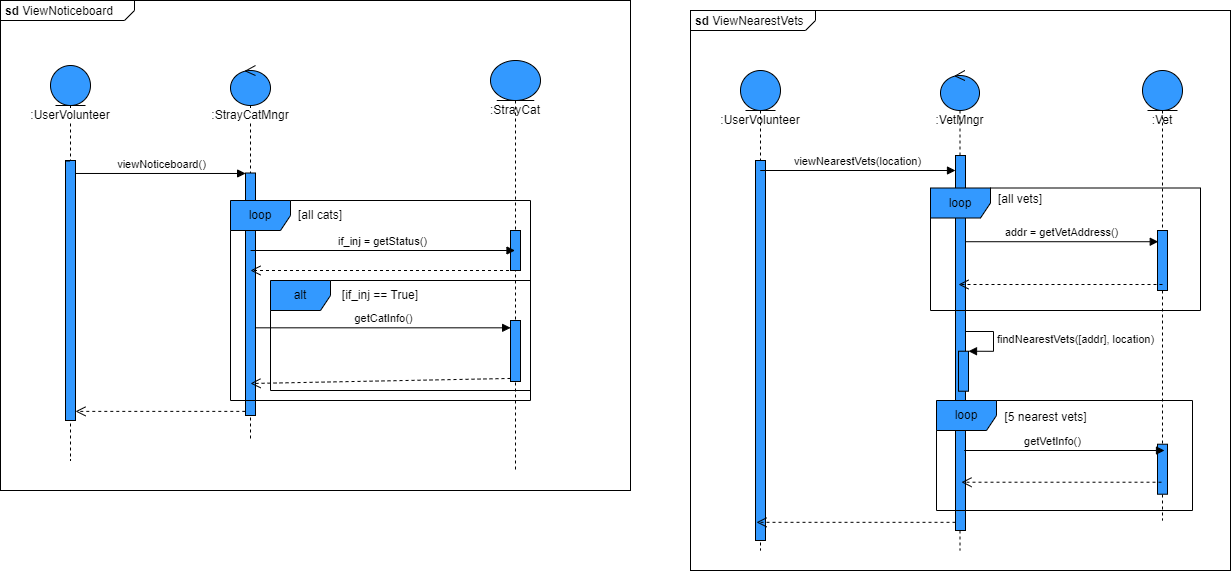

The diagram above was exported from draw.io. Its source (the exported page's mxGraphModel, read from the mxfile embedded in the PNG):
<mxGraphModel dx="2871" dy="-249" grid="1" gridSize="10" guides="1" tooltips="1" connect="1" arrows="1" fold="1" page="1" pageScale="1" pageWidth="827" pageHeight="1169" math="0" shadow="0">
  <root>
    <mxCell id="Eg5IPM7EQnsParJ9ZVP6-0" />
    <mxCell id="Eg5IPM7EQnsParJ9ZVP6-1" parent="Eg5IPM7EQnsParJ9ZVP6-0" />
    <mxCell id="Eg5IPM7EQnsParJ9ZVP6-2" value="&lt;p style=&quot;margin: 0px ; margin-top: 4px ; margin-left: 5px ; text-align: left&quot;&gt;&lt;b&gt;sd&lt;/b&gt;&amp;nbsp;ViewNearestVets&lt;/p&gt;" style="html=1;shape=mxgraph.sysml.package;overflow=fill;labelX=125.31;align=left;spacingLeft=5;verticalAlign=top;spacingTop=-3;labelBackgroundColor=none;fillColor=default;" parent="Eg5IPM7EQnsParJ9ZVP6-1" vertex="1">
      <mxGeometry x="130" y="1580" width="540" height="560" as="geometry" />
    </mxCell>
    <mxCell id="Eg5IPM7EQnsParJ9ZVP6-3" value=":VetMngr" style="shape=umlLifeline;participant=umlControl;perimeter=lifelinePerimeter;whiteSpace=wrap;html=1;container=1;collapsible=0;recursiveResize=0;verticalAlign=top;spacingTop=36;outlineConnect=0;fillColor=#3399FF;" parent="Eg5IPM7EQnsParJ9ZVP6-1" vertex="1">
      <mxGeometry x="380" y="1640" width="39" height="480" as="geometry" />
    </mxCell>
    <mxCell id="Eg5IPM7EQnsParJ9ZVP6-4" value="" style="html=1;points=[];perimeter=orthogonalPerimeter;fillColor=#3399FF;" parent="Eg5IPM7EQnsParJ9ZVP6-3" vertex="1">
      <mxGeometry x="15" y="85" width="10" height="375" as="geometry" />
    </mxCell>
    <mxCell id="Eg5IPM7EQnsParJ9ZVP6-5" value="" style="html=1;points=[];perimeter=orthogonalPerimeter;fillColor=#3399FF;" parent="Eg5IPM7EQnsParJ9ZVP6-3" vertex="1">
      <mxGeometry x="18" y="280.72" width="10" height="40" as="geometry" />
    </mxCell>
    <mxCell id="Eg5IPM7EQnsParJ9ZVP6-6" value="findNearestVets([addr], location)" style="edgeStyle=orthogonalEdgeStyle;html=1;align=left;spacingLeft=2;endArrow=block;rounded=0;entryX=1;entryY=0;" parent="Eg5IPM7EQnsParJ9ZVP6-3" source="Eg5IPM7EQnsParJ9ZVP6-4" target="Eg5IPM7EQnsParJ9ZVP6-5" edge="1">
      <mxGeometry relative="1" as="geometry">
        <mxPoint x="27.700000000000273" y="259.0000000000002" as="sourcePoint" />
        <Array as="points">
          <mxPoint x="53" y="261" />
          <mxPoint x="53" y="281" />
        </Array>
      </mxGeometry>
    </mxCell>
    <mxCell id="Eg5IPM7EQnsParJ9ZVP6-7" value=":UserVolunteer" style="shape=umlLifeline;participant=umlEntity;perimeter=lifelinePerimeter;whiteSpace=wrap;html=1;container=1;collapsible=0;recursiveResize=0;verticalAlign=top;spacingTop=36;outlineConnect=0;fillColor=#3399FF;" parent="Eg5IPM7EQnsParJ9ZVP6-1" vertex="1">
      <mxGeometry x="180" y="1640" width="40" height="480" as="geometry" />
    </mxCell>
    <mxCell id="Eg5IPM7EQnsParJ9ZVP6-8" value="" style="html=1;points=[];perimeter=orthogonalPerimeter;fillColor=#3399FF;" parent="Eg5IPM7EQnsParJ9ZVP6-7" vertex="1">
      <mxGeometry x="15" y="90" width="10" height="380" as="geometry" />
    </mxCell>
    <mxCell id="Eg5IPM7EQnsParJ9ZVP6-9" value="viewNearestVets(location)" style="html=1;verticalAlign=bottom;endArrow=block;rounded=0;" parent="Eg5IPM7EQnsParJ9ZVP6-1" edge="1">
      <mxGeometry x="0.3667" width="80" relative="1" as="geometry">
        <mxPoint x="315" y="1740" as="sourcePoint" />
        <mxPoint x="395" y="1740" as="targetPoint" />
        <Array as="points">
          <mxPoint x="200" y="1740" />
        </Array>
        <mxPoint as="offset" />
      </mxGeometry>
    </mxCell>
    <mxCell id="Eg5IPM7EQnsParJ9ZVP6-10" value=":Vet" style="shape=umlLifeline;participant=umlEntity;perimeter=lifelinePerimeter;whiteSpace=wrap;html=1;container=1;collapsible=0;recursiveResize=0;verticalAlign=top;spacingTop=36;outlineConnect=0;fillColor=#3399FF;" parent="Eg5IPM7EQnsParJ9ZVP6-1" vertex="1">
      <mxGeometry x="582" y="1640" width="40" height="450" as="geometry" />
    </mxCell>
    <mxCell id="Eg5IPM7EQnsParJ9ZVP6-11" value="" style="html=1;points=[];perimeter=orthogonalPerimeter;labelBackgroundColor=none;fillColor=#3399FF;direction=east;" parent="Eg5IPM7EQnsParJ9ZVP6-10" vertex="1">
      <mxGeometry x="15" y="160" width="10" height="60" as="geometry" />
    </mxCell>
    <mxCell id="Eg5IPM7EQnsParJ9ZVP6-12" value="" style="html=1;points=[];perimeter=orthogonalPerimeter;fillColor=#3399FF;" parent="Eg5IPM7EQnsParJ9ZVP6-10" vertex="1">
      <mxGeometry x="15" y="373.72" width="10" height="50" as="geometry" />
    </mxCell>
    <mxCell id="Eg5IPM7EQnsParJ9ZVP6-13" value="" style="html=1;verticalAlign=bottom;endArrow=open;dashed=1;endSize=8;rounded=0;" parent="Eg5IPM7EQnsParJ9ZVP6-1" edge="1">
      <mxGeometry relative="1" as="geometry">
        <mxPoint x="600.9999999999995" y="2051.72" as="sourcePoint" />
        <mxPoint x="400.99999999999955" y="2051.72" as="targetPoint" />
        <Array as="points">
          <mxPoint x="601" y="2051.72" />
        </Array>
      </mxGeometry>
    </mxCell>
    <mxCell id="Eg5IPM7EQnsParJ9ZVP6-14" value="" style="html=1;verticalAlign=bottom;endArrow=open;dashed=1;endSize=8;rounded=0;entryX=0.5;entryY=0.955;entryDx=0;entryDy=0;entryPerimeter=0;" parent="Eg5IPM7EQnsParJ9ZVP6-1" edge="1">
      <mxGeometry relative="1" as="geometry">
        <mxPoint x="395" y="2091.82" as="sourcePoint" />
        <mxPoint x="195.99999999999955" y="2091.82" as="targetPoint" />
        <Array as="points" />
      </mxGeometry>
    </mxCell>
    <mxCell id="Eg5IPM7EQnsParJ9ZVP6-15" value="&lt;p style=&quot;margin: 0px ; margin-top: 4px ; margin-left: 5px ; text-align: left&quot;&gt;&lt;span style=&quot;background-color: rgb(255 , 255 , 255)&quot;&gt;&lt;b&gt;sd&lt;/b&gt;&amp;nbsp;ViewNoticeboard&lt;/span&gt;&lt;/p&gt;" style="html=1;shape=mxgraph.sysml.package;overflow=fill;labelX=134.5;align=left;spacingLeft=5;verticalAlign=top;spacingTop=-3;fillColor=default;" parent="Eg5IPM7EQnsParJ9ZVP6-1" vertex="1">
      <mxGeometry x="-560" y="1570" width="630" height="490" as="geometry" />
    </mxCell>
    <mxCell id="Eg5IPM7EQnsParJ9ZVP6-16" value=":UserVolunteer" style="shape=umlLifeline;participant=umlEntity;perimeter=lifelinePerimeter;whiteSpace=wrap;html=1;container=1;collapsible=0;recursiveResize=0;verticalAlign=top;spacingTop=36;outlineConnect=0;labelBackgroundColor=#FFFFFF;fillColor=#3399FF;" parent="Eg5IPM7EQnsParJ9ZVP6-1" vertex="1">
      <mxGeometry x="-510" y="1635" width="40" height="395" as="geometry" />
    </mxCell>
    <mxCell id="Eg5IPM7EQnsParJ9ZVP6-17" value=":StrayCatMngr" style="shape=umlLifeline;participant=umlControl;perimeter=lifelinePerimeter;whiteSpace=wrap;html=1;container=1;collapsible=0;recursiveResize=0;verticalAlign=top;spacingTop=36;outlineConnect=0;labelBackgroundColor=#FFFFFF;fillColor=#3399FF;" parent="Eg5IPM7EQnsParJ9ZVP6-1" vertex="1">
      <mxGeometry x="-330" y="1635" width="40" height="375" as="geometry" />
    </mxCell>
    <mxCell id="Eg5IPM7EQnsParJ9ZVP6-18" value="" style="html=1;points=[];perimeter=orthogonalPerimeter;labelBackgroundColor=none;fillColor=#3399FF;" parent="Eg5IPM7EQnsParJ9ZVP6-17" vertex="1">
      <mxGeometry x="15" y="107.5" width="10" height="242.5" as="geometry" />
    </mxCell>
    <mxCell id="Eg5IPM7EQnsParJ9ZVP6-19" value="[5 nearest vets]" style="text;html=1;strokeColor=none;fillColor=none;align=center;verticalAlign=middle;whiteSpace=wrap;rounded=0;labelBackgroundColor=#FFFFFF;" parent="Eg5IPM7EQnsParJ9ZVP6-1" vertex="1">
      <mxGeometry x="435" y="1971.72" width="101" height="30" as="geometry" />
    </mxCell>
    <mxCell id="Eg5IPM7EQnsParJ9ZVP6-20" value="loop" style="shape=umlFrame;whiteSpace=wrap;html=1;labelBackgroundColor=none;fillColor=#3399FF;" parent="Eg5IPM7EQnsParJ9ZVP6-1" vertex="1">
      <mxGeometry x="376" y="1970" width="256" height="110" as="geometry" />
    </mxCell>
    <mxCell id="Eg5IPM7EQnsParJ9ZVP6-21" value="viewNoticeboard()" style="html=1;verticalAlign=bottom;endArrow=block;entryX=0.012;entryY=0.002;rounded=0;entryDx=0;entryDy=0;entryPerimeter=0;startArrow=none;" parent="Eg5IPM7EQnsParJ9ZVP6-1" source="Eg5IPM7EQnsParJ9ZVP6-30" target="Eg5IPM7EQnsParJ9ZVP6-18" edge="1">
      <mxGeometry relative="1" as="geometry">
        <mxPoint x="-483" y="1746" as="sourcePoint" />
      </mxGeometry>
    </mxCell>
    <mxCell id="Eg5IPM7EQnsParJ9ZVP6-22" value="loop" style="shape=umlFrame;whiteSpace=wrap;html=1;labelBackgroundColor=none;fillColor=#3399FF;" parent="Eg5IPM7EQnsParJ9ZVP6-1" vertex="1">
      <mxGeometry x="-330" y="1770" width="300" height="200" as="geometry" />
    </mxCell>
    <mxCell id="Eg5IPM7EQnsParJ9ZVP6-23" value=":StrayCat" style="shape=umlLifeline;participant=umlEntity;perimeter=lifelinePerimeter;whiteSpace=wrap;html=1;container=1;collapsible=0;recursiveResize=0;verticalAlign=top;spacingTop=36;outlineConnect=0;labelBackgroundColor=none;fillColor=#3399FF;" parent="Eg5IPM7EQnsParJ9ZVP6-1" vertex="1">
      <mxGeometry x="-70" y="1630" width="50" height="409" as="geometry" />
    </mxCell>
    <mxCell id="Eg5IPM7EQnsParJ9ZVP6-24" value="" style="html=1;points=[];perimeter=orthogonalPerimeter;labelBackgroundColor=none;fillColor=#3399FF;" parent="Eg5IPM7EQnsParJ9ZVP6-23" vertex="1">
      <mxGeometry x="20" y="260" width="10" height="61" as="geometry" />
    </mxCell>
    <mxCell id="Eg5IPM7EQnsParJ9ZVP6-25" value="alt" style="shape=umlFrame;whiteSpace=wrap;html=1;labelBackgroundColor=none;fillColor=#3399FF;" parent="Eg5IPM7EQnsParJ9ZVP6-23" vertex="1">
      <mxGeometry x="-220" y="220" width="260" height="110" as="geometry" />
    </mxCell>
    <mxCell id="Eg5IPM7EQnsParJ9ZVP6-26" value="" style="html=1;points=[];perimeter=orthogonalPerimeter;labelBackgroundColor=none;fillColor=#3399FF;" parent="Eg5IPM7EQnsParJ9ZVP6-23" vertex="1">
      <mxGeometry x="20" y="170" width="10" height="40" as="geometry" />
    </mxCell>
    <mxCell id="Eg5IPM7EQnsParJ9ZVP6-27" value="[if_inj == True]" style="text;html=1;strokeColor=none;fillColor=none;align=center;verticalAlign=middle;whiteSpace=wrap;rounded=0;labelBackgroundColor=none;" parent="Eg5IPM7EQnsParJ9ZVP6-23" vertex="1">
      <mxGeometry x="-160" y="220" width="100" height="30" as="geometry" />
    </mxCell>
    <mxCell id="Eg5IPM7EQnsParJ9ZVP6-28" value="getCatInfo()" style="html=1;verticalAlign=bottom;endArrow=block;entryX=0.014;entryY=0.12;rounded=0;entryDx=0;entryDy=0;entryPerimeter=0;" parent="Eg5IPM7EQnsParJ9ZVP6-1" source="Eg5IPM7EQnsParJ9ZVP6-18" target="Eg5IPM7EQnsParJ9ZVP6-24" edge="1">
      <mxGeometry relative="1" as="geometry">
        <mxPoint x="-160" y="1876" as="sourcePoint" />
      </mxGeometry>
    </mxCell>
    <mxCell id="Eg5IPM7EQnsParJ9ZVP6-29" value="" style="html=1;verticalAlign=bottom;endArrow=open;dashed=1;endSize=8;exitX=0;exitY=0.95;rounded=0;" parent="Eg5IPM7EQnsParJ9ZVP6-1" source="Eg5IPM7EQnsParJ9ZVP6-24" edge="1">
      <mxGeometry relative="1" as="geometry">
        <mxPoint x="-310" y="1953" as="targetPoint" />
      </mxGeometry>
    </mxCell>
    <mxCell id="Eg5IPM7EQnsParJ9ZVP6-30" value="" style="html=1;points=[];perimeter=orthogonalPerimeter;labelBackgroundColor=none;fillColor=#3399FF;" parent="Eg5IPM7EQnsParJ9ZVP6-1" vertex="1">
      <mxGeometry x="-495" y="1730" width="10" height="260" as="geometry" />
    </mxCell>
    <mxCell id="Eg5IPM7EQnsParJ9ZVP6-31" value="" style="html=1;verticalAlign=bottom;endArrow=none;entryX=0.012;entryY=0.002;rounded=0;entryDx=0;entryDy=0;entryPerimeter=0;" parent="Eg5IPM7EQnsParJ9ZVP6-1" source="Eg5IPM7EQnsParJ9ZVP6-16" target="Eg5IPM7EQnsParJ9ZVP6-30" edge="1">
      <mxGeometry relative="1" as="geometry">
        <mxPoint x="-490.75" y="1742.9849999999997" as="sourcePoint" />
        <mxPoint x="-314.8800000000001" y="1742.9849999999997" as="targetPoint" />
      </mxGeometry>
    </mxCell>
    <mxCell id="Eg5IPM7EQnsParJ9ZVP6-32" value="" style="html=1;verticalAlign=bottom;endArrow=open;dashed=1;endSize=8;exitX=-0.021;exitY=0.983;rounded=0;exitDx=0;exitDy=0;exitPerimeter=0;" parent="Eg5IPM7EQnsParJ9ZVP6-1" source="Eg5IPM7EQnsParJ9ZVP6-18" target="Eg5IPM7EQnsParJ9ZVP6-30" edge="1">
      <mxGeometry relative="1" as="geometry">
        <mxPoint x="-490" y="1973" as="targetPoint" />
      </mxGeometry>
    </mxCell>
    <mxCell id="Eg5IPM7EQnsParJ9ZVP6-33" value="[all cats]" style="text;html=1;strokeColor=none;fillColor=none;align=center;verticalAlign=middle;whiteSpace=wrap;rounded=0;labelBackgroundColor=none;" parent="Eg5IPM7EQnsParJ9ZVP6-1" vertex="1">
      <mxGeometry x="-270" y="1770" width="60" height="30" as="geometry" />
    </mxCell>
    <mxCell id="Eg5IPM7EQnsParJ9ZVP6-34" value="if_inj = getStatus()" style="html=1;verticalAlign=bottom;endArrow=block;rounded=0;exitX=0.067;exitY=0.25;exitDx=0;exitDy=0;exitPerimeter=0;" parent="Eg5IPM7EQnsParJ9ZVP6-1" source="Eg5IPM7EQnsParJ9ZVP6-22" target="Eg5IPM7EQnsParJ9ZVP6-23" edge="1">
      <mxGeometry width="80" relative="1" as="geometry">
        <mxPoint x="-190" y="1810" as="sourcePoint" />
        <mxPoint x="-150" y="1820" as="targetPoint" />
      </mxGeometry>
    </mxCell>
    <mxCell id="Eg5IPM7EQnsParJ9ZVP6-35" value="" style="html=1;verticalAlign=bottom;endArrow=open;dashed=1;endSize=8;rounded=0;" parent="Eg5IPM7EQnsParJ9ZVP6-1" source="Eg5IPM7EQnsParJ9ZVP6-23" edge="1">
      <mxGeometry relative="1" as="geometry">
        <mxPoint x="-230" y="1840" as="sourcePoint" />
        <mxPoint x="-310" y="1840" as="targetPoint" />
      </mxGeometry>
    </mxCell>
    <mxCell id="Eg5IPM7EQnsParJ9ZVP6-36" value="loop" style="shape=umlFrame;whiteSpace=wrap;html=1;labelBackgroundColor=none;fillColor=#3399FF;" parent="Eg5IPM7EQnsParJ9ZVP6-1" vertex="1">
      <mxGeometry x="370" y="1757.5" width="270" height="122.5" as="geometry" />
    </mxCell>
    <mxCell id="Eg5IPM7EQnsParJ9ZVP6-37" value="addr = getVetAddress()" style="html=1;verticalAlign=bottom;endArrow=block;entryX=0.076;entryY=0.187;rounded=0;entryDx=0;entryDy=0;entryPerimeter=0;" parent="Eg5IPM7EQnsParJ9ZVP6-1" source="Eg5IPM7EQnsParJ9ZVP6-4" target="Eg5IPM7EQnsParJ9ZVP6-11" edge="1">
      <mxGeometry relative="1" as="geometry">
        <mxPoint x="580" y="1755" as="sourcePoint" />
      </mxGeometry>
    </mxCell>
    <mxCell id="Eg5IPM7EQnsParJ9ZVP6-38" value="" style="html=1;verticalAlign=bottom;endArrow=open;dashed=1;endSize=8;rounded=0;" parent="Eg5IPM7EQnsParJ9ZVP6-1" target="Eg5IPM7EQnsParJ9ZVP6-3" edge="1">
      <mxGeometry relative="1" as="geometry">
        <mxPoint x="580" y="1812" as="targetPoint" />
        <mxPoint x="602" y="1854" as="sourcePoint" />
      </mxGeometry>
    </mxCell>
    <mxCell id="Eg5IPM7EQnsParJ9ZVP6-39" value="[all vets]" style="text;html=1;strokeColor=none;fillColor=none;align=center;verticalAlign=middle;whiteSpace=wrap;rounded=0;labelBackgroundColor=none;" parent="Eg5IPM7EQnsParJ9ZVP6-1" vertex="1">
      <mxGeometry x="430" y="1754" width="60" height="30" as="geometry" />
    </mxCell>
    <mxCell id="Eg5IPM7EQnsParJ9ZVP6-40" value="getVetInfo()" style="html=1;verticalAlign=bottom;endArrow=block;rounded=0;" parent="Eg5IPM7EQnsParJ9ZVP6-1" edge="1">
      <mxGeometry x="0.3" width="80" relative="1" as="geometry">
        <mxPoint x="524" y="2020" as="sourcePoint" />
        <mxPoint x="604" y="2020" as="targetPoint" />
        <Array as="points">
          <mxPoint x="404" y="2020" />
        </Array>
        <mxPoint as="offset" />
      </mxGeometry>
    </mxCell>
  </root>
</mxGraphModel>